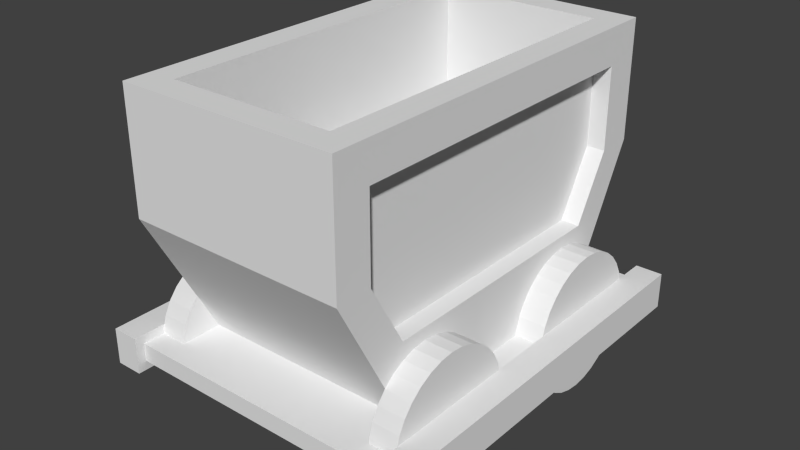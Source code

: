 # Source: lorry4.blend  (saved by Blender 2.66.0; exported with 4.5.12 LTS)
import bpy
from mathutils import Matrix  # noqa: F401  (used for matrix-valued properties, if any)

bpy.ops.wm.read_factory_settings(use_empty=True)
scene = bpy.context.scene
scene.name = 'Scene'

# ---- collections
col_collection_1 = bpy.data.collections.new('Collection 1'); scene.collection.children.link(col_collection_1)

# ---- materials (node trees are filled in below, after node groups)
mat_classiclorry = bpy.data.materials.new('ClassicLorry')
mat_classiclorry.alpha_threshold = 0.0
mat_classiclorry.use_transparent_shadow = False
mat_classiclorry.roughness = 0.5
mat_classiclorry.line_color = (0.0, 0.0, 0.0, 1.0)

# ---- material node trees

# ---- world
world_world = bpy.data.worlds.new('World'); scene.world = world_world
world_world.color = (0.05088, 0.05088, 0.05088)
world_world.use_sun_shadow = False
world_world.sun_shadow_jitter_overblur = 0.0
world_world.cycles.sampling_method = 'MANUAL'
world_world.cycles.sample_map_resolution = 256

# ---- meshes
me_cube = bpy.data.meshes.new('Cube')
me_cube.from_pydata([(-7.5, 9.325, -5.5), (-6.0, 9.325, -5.5), (-7.5, 9.252, -6.248), (-6.0, 9.252, -6.248), (-7.5, 9.034, -6.968), (-6.0, 9.034, -6.968), (-7.5, 8.681, -7.631), (-6.0, 8.681, -7.631), (-7.5, 8.205, -8.212), (-6.0, 8.205, -8.212), (-7.5, 7.625, -8.689), (-6.0, 7.625, -8.689), (-7.5, 6.964, -9.043), (-6.0, 6.964, -9.043), (-7.5, 6.246, -9.261), (-6.0, 6.246, -9.261), (-7.5, 5.5, -9.335), (-6.0, 5.5, -9.335), (-7.5, 4.754, -9.261), (-6.0, 4.754, -9.261), (-7.5, 4.036, -9.043), (-6.0, 4.036, -9.043), (-7.5, 3.375, -8.689), (-6.0, 3.375, -8.689), (-7.5, 2.795, -8.212), (-6.0, 2.795, -8.212), (-7.5, 2.319, -7.631), (-6.0, 2.319, -7.631), (-7.5, 1.966, -6.968), (-6.0, 1.966, -6.968), (-7.5, 1.748, -6.248), (-6.0, 1.748, -6.248), (-7.5, 1.675, -5.5), (-6.0, 1.675, -5.5), (-7.5, 1.748, -4.752), (-6.0, 1.748, -4.752), (-7.5, 1.966, -4.032), (-6.0, 1.966, -4.032), (-7.5, 2.319, -3.369), (-6.0, 2.319, -3.369), (-7.5, 2.795, -2.788), (-6.0, 2.795, -2.788), (-7.5, 3.375, -2.311), (-6.0, 3.375, -2.311), (-7.5, 4.036, -1.957), (-6.0, 4.036, -1.957), (-7.5, 4.754, -1.739), (-6.0, 4.754, -1.739), (-7.5, 5.5, -1.665), (-6.0, 5.5, -1.665), (-7.5, 6.246, -1.739), (-6.0, 6.246, -1.739), (-7.5, 6.964, -1.957), (-6.0, 6.964, -1.957), (-7.5, 7.625, -2.311), (-6.0, 7.625, -2.311), (-7.5, 8.205, -2.788), (-6.0, 8.205, -2.788), (-7.5, 8.681, -3.369), (-6.0, 8.681, -3.369), (-7.5, 9.034, -4.032), (-6.0, 9.034, -4.032), (-7.5, 9.252, -4.752), (-6.0, 9.252, -4.752), (-7.5, -1.675, -5.5), (-6.0, -1.675, -5.5), (-7.5, -1.748, -6.248), (-6.0, -1.748, -6.248), (-7.5, -1.966, -6.968), (-6.0, -1.966, -6.968), (-7.5, -2.319, -7.631), (-6.0, -2.319, -7.631), (-7.5, -2.795, -8.212), (-6.0, -2.795, -8.212), (-7.5, -3.375, -8.689), (-6.0, -3.375, -8.689), (-7.5, -4.036, -9.043), (-6.0, -4.036, -9.043), (-7.5, -4.754, -9.261), (-6.0, -4.754, -9.261), (-7.5, -5.5, -9.335), (-6.0, -5.5, -9.335), (-7.5, -6.246, -9.261), (-6.0, -6.246, -9.261), (-7.5, -6.964, -9.043), (-6.0, -6.964, -9.043), (-7.5, -7.625, -8.689), (-6.0, -7.625, -8.689), (-7.5, -8.205, -8.212), (-6.0, -8.205, -8.212), (-7.5, -8.681, -7.631), (-6.0, -8.681, -7.631), (-7.5, -9.034, -6.968), (-6.0, -9.034, -6.968), (-7.5, -9.252, -6.248), (-6.0, -9.252, -6.248), (-7.5, -9.325, -5.5), (-6.0, -9.325, -5.5), (-7.5, -9.252, -4.752), (-6.0, -9.252, -4.752), (-7.5, -9.034, -4.032), (-6.0, -9.034, -4.032), (-7.5, -8.681, -3.369), (-6.0, -8.681, -3.369), (-7.5, -8.205, -2.788), (-6.0, -8.205, -2.788), (-7.5, -7.625, -2.311), (-6.0, -7.625, -2.311), (-7.5, -6.964, -1.957), (-6.0, -6.964, -1.957), (-7.5, -6.246, -1.739), (-6.0, -6.246, -1.739), (-7.5, -5.5, -1.665), (-6.0, -5.5, -1.665), (-7.5, -4.754, -1.739), (-6.0, -4.754, -1.739), (-7.5, -4.036, -1.957), (-6.0, -4.036, -1.957), (-7.5, -3.375, -2.311), (-6.0, -3.375, -2.311), (-7.5, -2.795, -2.788), (-6.0, -2.795, -2.788), (-7.5, -2.319, -3.369), (-6.0, -2.319, -3.369), (-7.5, -1.966, -4.032), (-6.0, -1.966, -4.032), (-7.5, -1.748, -4.752), (-6.0, -1.748, -4.752), (6.0, 9.325, -5.5), (7.5, 9.325, -5.5), (6.0, 9.252, -6.248), (7.5, 9.252, -6.248), (6.0, 9.034, -6.968), (7.5, 9.034, -6.968), (6.0, 8.681, -7.631), (7.5, 8.681, -7.631), (6.0, 8.205, -8.212), (7.5, 8.205, -8.212), (6.0, 7.625, -8.689), (7.5, 7.625, -8.689), (6.0, 6.964, -9.043), (7.5, 6.964, -9.043), (6.0, 6.246, -9.261), (7.5, 6.246, -9.261), (6.0, 5.5, -9.335), (7.5, 5.5, -9.335), (6.0, 4.754, -9.261), (7.5, 4.754, -9.261), (6.0, 4.036, -9.043), (7.5, 4.036, -9.043), (6.0, 3.375, -8.689), (7.5, 3.375, -8.689), (6.0, 2.795, -8.212), (7.5, 2.795, -8.212), (6.0, 2.319, -7.631), (7.5, 2.319, -7.631), (6.0, 1.966, -6.968), (7.5, 1.966, -6.968), (6.0, 1.748, -6.248), (7.5, 1.748, -6.248), (6.0, 1.675, -5.5), (7.5, 1.675, -5.5), (6.0, 1.748, -4.752), (7.5, 1.748, -4.752), (6.0, 1.966, -4.032), (7.5, 1.966, -4.032), (6.0, 2.319, -3.369), (7.5, 2.319, -3.369), (6.0, 2.795, -2.788), (7.5, 2.795, -2.788), (6.0, 3.375, -2.311), (7.5, 3.375, -2.311), (6.0, 4.036, -1.957), (7.5, 4.036, -1.957), (6.0, 4.754, -1.739), (7.5, 4.754, -1.739), (6.0, 5.5, -1.665), (7.5, 5.5, -1.665), (6.0, 6.246, -1.739), (7.5, 6.246, -1.739), (6.0, 6.964, -1.957), (7.5, 6.964, -1.957), (6.0, 7.625, -2.311), (7.5, 7.625, -2.311), (6.0, 8.205, -2.788), (7.5, 8.205, -2.788), (6.0, 8.681, -3.369), (7.5, 8.681, -3.369), (6.0, 9.034, -4.032), (7.5, 9.034, -4.032), (6.0, 9.252, -4.752), (7.5, 9.252, -4.752), (6.0, -1.675, -5.5), (7.5, -1.675, -5.5), (6.0, -1.748, -6.248), (7.5, -1.748, -6.248), (6.0, -1.966, -6.968), (7.5, -1.966, -6.968), (6.0, -2.319, -7.631), (7.5, -2.319, -7.631), (6.0, -2.795, -8.212), (7.5, -2.795, -8.212), (6.0, -3.375, -8.689), (7.5, -3.375, -8.689), (6.0, -4.036, -9.043), (7.5, -4.036, -9.043), (6.0, -4.754, -9.261), (7.5, -4.754, -9.261), (6.0, -5.5, -9.335), (7.5, -5.5, -9.335), (6.0, -6.246, -9.261), (7.5, -6.246, -9.261), (6.0, -6.964, -9.043), (7.5, -6.964, -9.043), (6.0, -7.625, -8.689), (7.5, -7.625, -8.689), (6.0, -8.205, -8.212), (7.5, -8.205, -8.212), (6.0, -8.681, -7.631), (7.5, -8.681, -7.631), (6.0, -9.034, -6.968), (7.5, -9.034, -6.968), (6.0, -9.252, -6.248), (7.5, -9.252, -6.248), (6.0, -9.325, -5.5), (7.5, -9.325, -5.5), (6.0, -9.252, -4.752), (7.5, -9.252, -4.752), (6.0, -9.034, -4.032), (7.5, -9.034, -4.032), (6.0, -8.681, -3.369), (7.5, -8.681, -3.369), (6.0, -8.205, -2.788), (7.5, -8.205, -2.788), (6.0, -7.625, -2.311), (7.5, -7.625, -2.311), (6.0, -6.964, -1.957), (7.5, -6.964, -1.957), (6.0, -6.246, -1.739), (7.5, -6.246, -1.739), (6.0, -5.5, -1.665), (7.5, -5.5, -1.665), (6.0, -4.754, -1.739), (7.5, -4.754, -1.739), (6.0, -4.036, -1.957), (7.5, -4.036, -1.957), (6.0, -3.375, -2.311), (7.5, -3.375, -2.311), (6.0, -2.795, -2.788), (7.5, -2.795, -2.788), (6.0, -2.319, -3.369), (7.5, -2.319, -3.369), (6.0, -1.966, -4.032), (7.5, -1.966, -4.032), (6.0, -1.748, -4.752), (7.5, -1.748, -4.752), (-9.0, -11.0, -6.5), (-9.0, 11.0, -6.5), (-7.5, 11.0, -6.5), (-7.5, -11.0, -6.5), (-9.0, -11.0, -4.5), (-9.0, 11.0, -4.5), (-7.5, 11.0, -4.5), (-7.5, -11.0, -4.5), (-7.5, -10.5, -6.0), (-7.5, 10.5, -6.0), (7.5, 10.5, -6.0), (7.5, -10.5, -6.0), (-7.5, -10.5, -5.0), (-7.5, 10.5, -5.0), (7.5, 10.5, -5.0), (7.5, -10.5, -5.0), (7.5, -11.0, -6.5), (7.5, 11.0, -6.5), (9.0, 11.0, -6.5), (9.0, -11.0, -6.5), (7.5, -11.0, -4.5), (7.5, 11.0, -4.5), (9.0, 11.0, -4.5), (9.0, -11.0, -4.5), (-6.0, -7.0, -5.0), (-6.0, 7.0, -5.0), (6.0, 7.0, -1.0), (6.0, -7.0, -1.0), (-6.0, -11.0, 9.0), (-6.0, 11.0, 9.0), (6.0, 9.0, 7.0), (6.0, -9.0, 7.0), (-6.0, 11.0, 2.5), (-6.0, -11.0, 2.5), (6.0, 9.0, 2.5), (6.0, -9.0, 2.5), (6.0, 11.0, 9.0), (6.0, 7.0, -5.0), (6.0, -11.0, 9.0), (6.0, -7.0, -5.0), (6.0, 11.0, 2.5), (6.0, -11.0, 2.5), (6.0, 7.0, -1.0), (6.0, -7.0, -1.0), (6.0, 9.0, 7.0), (6.0, -9.0, 7.0), (6.0, 9.0, 2.5), (6.0, -9.0, 2.5), (5.0, 7.0, -1.0), (5.0, -7.0, -1.0), (5.0, 9.0, 7.0), (5.0, -9.0, 7.0), (5.0, 9.0, 2.5), (5.0, -9.0, 2.5), (-4.5, -9.5, 9.0), (-4.5, 9.5, 9.0), (4.5, 9.5, 9.0), (4.5, -9.5, 9.0), (-4.5, -9.5, 2.5), (-4.5, 9.5, 2.5), (4.5, 9.5, 2.5), (4.5, -9.5, 2.5)], [], [(0, 1, 3, 2), (2, 3, 5, 4), (4, 5, 7, 6), (6, 7, 9, 8), (8, 9, 11, 10), (10, 11, 13, 12), (12, 13, 15, 14), (14, 15, 17, 16), (16, 17, 19, 18), (18, 19, 21, 20), (20, 21, 23, 22), (22, 23, 25, 24), (24, 25, 27, 26), (26, 27, 29, 28), (28, 29, 31, 30), (30, 31, 33, 32), (32, 33, 35, 34), (34, 35, 37, 36), (36, 37, 39, 38), (38, 39, 41, 40), (40, 41, 43, 42), (42, 43, 45, 44), (44, 45, 47, 46), (46, 47, 49, 48), (48, 49, 51, 50), (50, 51, 53, 52), (52, 53, 55, 54), (54, 55, 57, 56), (56, 57, 59, 58), (58, 59, 61, 60), (3, 1, 63, 61, 59, 57, 55, 53, 51, 49, 47, 45, 43, 41, 39, 37, 35, 33, 31, 29, 27, 25, 23, 21, 19, 17, 15, 13, 11, 9, 7, 5), (62, 63, 1, 0), (60, 61, 63, 62), (0, 2, 4, 6, 8, 10, 12, 14, 16, 18, 20, 22, 24, 26, 28, 30, 32, 34, 36, 38, 40, 42, 44, 46, 48, 50, 52, 54, 56, 58, 60, 62), (64, 65, 67, 66), (66, 67, 69, 68), (68, 69, 71, 70), (70, 71, 73, 72), (72, 73, 75, 74), (74, 75, 77, 76), (76, 77, 79, 78), (78, 79, 81, 80), (80, 81, 83, 82), (82, 83, 85, 84), (84, 85, 87, 86), (86, 87, 89, 88), (88, 89, 91, 90), (90, 91, 93, 92), (92, 93, 95, 94), (94, 95, 97, 96), (96, 97, 99, 98), (98, 99, 101, 100), (100, 101, 103, 102), (102, 103, 105, 104), (104, 105, 107, 106), (106, 107, 109, 108), (108, 109, 111, 110), (110, 111, 113, 112), (112, 113, 115, 114), (114, 115, 117, 116), (116, 117, 119, 118), (118, 119, 121, 120), (120, 121, 123, 122), (122, 123, 125, 124), (67, 65, 127, 125, 123, 121, 119, 117, 115, 113, 111, 109, 107, 105, 103, 101, 99, 97, 95, 93, 91, 89, 87, 85, 83, 81, 79, 77, 75, 73, 71, 69), (126, 127, 65, 64), (124, 125, 127, 126), (64, 66, 68, 70, 72, 74, 76, 78, 80, 82, 84, 86, 88, 90, 92, 94, 96, 98, 100, 102, 104, 106, 108, 110, 112, 114, 116, 118, 120, 122, 124, 126), (128, 129, 131, 130), (130, 131, 133, 132), (132, 133, 135, 134), (134, 135, 137, 136), (136, 137, 139, 138), (138, 139, 141, 140), (140, 141, 143, 142), (142, 143, 145, 144), (144, 145, 147, 146), (146, 147, 149, 148), (148, 149, 151, 150), (150, 151, 153, 152), (152, 153, 155, 154), (154, 155, 157, 156), (156, 157, 159, 158), (158, 159, 161, 160), (160, 161, 163, 162), (162, 163, 165, 164), (164, 165, 167, 166), (166, 167, 169, 168), (168, 169, 171, 170), (170, 171, 173, 172), (172, 173, 175, 174), (174, 175, 177, 176), (176, 177, 179, 178), (178, 179, 181, 180), (180, 181, 183, 182), (182, 183, 185, 184), (184, 185, 187, 186), (186, 187, 189, 188), (131, 129, 191, 189, 187, 185, 183, 181, 179, 177, 175, 173, 171, 169, 167, 165, 163, 161, 159, 157, 155, 153, 151, 149, 147, 145, 143, 141, 139, 137, 135, 133), (190, 191, 129, 128), (188, 189, 191, 190), (128, 130, 132, 134, 136, 138, 140, 142, 144, 146, 148, 150, 152, 154, 156, 158, 160, 162, 164, 166, 168, 170, 172, 174, 176, 178, 180, 182, 184, 186, 188, 190), (192, 193, 195, 194), (194, 195, 197, 196), (196, 197, 199, 198), (198, 199, 201, 200), (200, 201, 203, 202), (202, 203, 205, 204), (204, 205, 207, 206), (206, 207, 209, 208), (208, 209, 211, 210), (210, 211, 213, 212), (212, 213, 215, 214), (214, 215, 217, 216), (216, 217, 219, 218), (218, 219, 221, 220), (220, 221, 223, 222), (222, 223, 225, 224), (224, 225, 227, 226), (226, 227, 229, 228), (228, 229, 231, 230), (230, 231, 233, 232), (232, 233, 235, 234), (234, 235, 237, 236), (236, 237, 239, 238), (238, 239, 241, 240), (240, 241, 243, 242), (242, 243, 245, 244), (244, 245, 247, 246), (246, 247, 249, 248), (248, 249, 251, 250), (250, 251, 253, 252), (195, 193, 255, 253, 251, 249, 247, 245, 243, 241, 239, 237, 235, 233, 231, 229, 227, 225, 223, 221, 219, 217, 215, 213, 211, 209, 207, 205, 203, 201, 199, 197), (254, 255, 193, 192), (252, 253, 255, 254), (192, 194, 196, 198, 200, 202, 204, 206, 208, 210, 212, 214, 216, 218, 220, 222, 224, 226, 228, 230, 232, 234, 236, 238, 240, 242, 244, 246, 248, 250, 252, 254), (260, 261, 257, 256), (261, 262, 258, 257), (262, 263, 259, 258), (263, 260, 256, 259), (263, 262, 261, 260), (269, 270, 266, 265), (271, 268, 264, 267), (271, 270, 269, 268), (276, 277, 273, 272), (277, 278, 274, 273), (278, 279, 275, 274), (279, 276, 272, 275), (279, 278, 277, 276), (296, 290, 282, 293), (290, 286, 300, 302), (297, 289, 280, 295), (295, 293, 282, 283), (284, 294, 313, 310), (292, 286, 290, 296), (286, 287, 301, 300), (294, 284, 289, 297), (288, 296, 293, 281), (291, 297, 295, 283), (287, 286, 292, 294), (285, 292, 296, 288), (287, 294, 297, 291), (283, 282, 298, 299), (282, 290, 302, 298), (287, 291, 303, 301), (291, 283, 299, 303), (298, 302, 308, 304), (302, 300, 306, 308), (299, 298, 304, 305), (303, 299, 305, 309), (301, 303, 309, 307), (300, 301, 307, 306), (308, 306, 307, 309, 305, 304), (311, 310, 314, 315), (292, 285, 311, 312), (285, 284, 310, 311), (294, 292, 312, 313), (317, 316, 315, 314), (310, 313, 317, 314), (312, 311, 315, 316), (313, 312, 316, 317)])
_uv = me_cube.uv_layers.new(name='UVMap')
_uv.uv.foreach_set('vector', [0.8987, 0.7956, 0.9763, 0.7956, 0.9763, 0.8731, 0.8987, 0.8731, 0.8987, 0.7956, 0.9763, 0.7956, 0.9763, 0.8731, 0.8987, 0.8731, 0.8987, 0.7956, 0.9763, 0.7956, 0.9763, 0.8731, 0.8987, 0.8731, 0.8987, 0.7956, 0.9763, 0.7956, 0.9763, 0.8731, 0.8987, 0.8731, 0.8987, 0.7956, 0.9763, 0.7956, 0.9763, 0.8731, 0.8987, 0.8731, 0.8987, 0.7956, 0.9763, 0.7956, 0.9763, 0.8731, 0.8987, 0.8731, 0.8987, 0.7956, 0.9763, 0.7956, 0.9763, 0.8731, 0.8987, 0.8731, 0.8987, 0.7956, 0.9763, 0.7956, 0.9763, 0.8731, 0.8987, 0.8731, 0.8987, 0.7956, 0.9763, 0.7956, 0.9763, 0.8731, 0.8987, 0.8731, 0.8987, 0.7956, 0.9763, 0.7956, 0.9763, 0.8731, 0.8987, 0.8731, 0.8987, 0.7956, 0.9763, 0.7956, 0.9763, 0.8731, 0.8987, 0.8731, 0.8987, 0.7956, 0.9763, 0.7956, 0.9763, 0.8731, 0.8987, 0.8731, 0.8987, 0.7956, 0.9763, 0.7956, 0.9763, 0.8731, 0.8987, 0.8731, 0.8987, 0.7956, 0.9763, 0.7956, 0.9763, 0.8731, 0.8987, 0.8731, 0.8987, 0.7956, 0.9763, 0.7956, 0.9763, 0.8731, 0.8987, 0.8731, 0.8987, 0.7956, 0.9763, 0.7956, 0.9763, 0.8731, 0.8987, 0.8731, 0.8987, 0.7956, 0.9763, 0.7956, 0.9763, 0.8731, 0.8987, 0.8731, 0.8987, 0.7956, 0.9763, 0.7956, 0.9763, 0.8731, 0.8987, 0.8731, 0.8987, 0.7956, 0.9763, 0.7956, 0.9763, 0.8731, 0.8987, 0.8731, 0.8987, 0.7956, 0.9763, 0.7956, 0.9763, 0.8731, 0.8987, 0.8731, 0.8987, 0.7956, 0.9763, 0.7956, 0.9763, 0.8731, 0.8987, 0.8731, 0.8987, 0.7956, 0.9763, 0.7956, 0.9763, 0.8731, 0.8987, 0.8731, 0.8987, 0.7956, 0.9763, 0.7956, 0.9763, 0.8731, 0.8987, 0.8731, 0.8987, 0.7956, 0.9763, 0.7956, 0.9763, 0.8731, 0.8987, 0.8731, 0.8987, 0.7956, 0.9763, 0.7956, 0.9763, 0.8731, 0.8987, 0.8731, 0.8987, 0.7956, 0.9763, 0.7956, 0.9763, 0.8731, 0.8987, 0.8731, 0.8987, 0.7956, 0.9763, 0.7956, 0.9763, 0.8731, 0.8987, 0.8731, 0.8987, 0.7956, 0.9763, 0.7956, 0.9763, 0.8731, 0.8987, 0.8731, 0.8987, 0.7956, 0.9763, 0.7956, 0.9763, 0.8731, 0.8987, 0.8731, 0.8987, 0.7956, 0.9763, 0.7956, 0.9763, 0.8731, 0.8987, 0.8731, 0.1688, 0.7474, 0.1951, 0.7448, 0.2204, 0.7371, 0.2437, 0.7246, 0.2641, 0.7079, 0.2809, 0.6874, 0.2934, 0.6641, 0.301, 0.6388, 0.3036, 0.6125, 0.301, 0.5862, 0.2934, 0.5609, 0.2809, 0.5376, 0.2641, 0.5171, 0.2437, 0.5004, 0.2204, 0.4879, 0.1951, 0.4802, 0.1688, 0.4776, 0.1424, 0.4802, 0.1171, 0.4879, 0.09382, 0.5004, 0.07338, 0.5171, 0.05661, 0.5376, 0.04415, 0.5609, 0.03647, 0.5862, 0.03388, 0.6125, 0.03647, 0.6388, 0.04415, 0.6641, 0.05661, 0.6874, 0.07338, 0.7079, 0.09382, 0.7246, 0.1171, 0.7371, 0.1424, 0.7448, 0.8987, 0.7956, 0.9763, 0.7956, 0.9763, 0.8731, 0.8987, 0.8731, 0.8987, 0.7956, 0.9763, 0.7956, 0.9763, 0.8731, 0.8987, 0.8731, 0.1688, 0.7474, 0.1951, 0.7448, 0.2204, 0.7371, 0.2437, 0.7246, 0.2641, 0.7079, 0.2809, 0.6874, 0.2934, 0.6641, 0.301, 0.6388, 0.3036, 0.6125, 0.301, 0.5862, 0.2934, 0.5609, 0.2809, 0.5376, 0.2641, 0.5171, 0.2437, 0.5004, 0.2204, 0.4879, 0.1951, 0.4802, 0.1688, 0.4776, 0.1424, 0.4802, 0.1171, 0.4879, 0.09382, 0.5004, 0.07338, 0.5171, 0.05661, 0.5376, 0.04415, 0.5609, 0.03647, 0.5862, 0.03388, 0.6125, 0.03647, 0.6388, 0.04415, 0.6641, 0.05661, 0.6874, 0.07338, 0.7079, 0.09382, 0.7246, 0.1171, 0.7371, 0.1424, 0.7448, 0.8987, 0.7956, 0.9763, 0.7956, 0.9763, 0.8731, 0.8987, 0.8731, 0.8987, 0.7956, 0.9763, 0.7956, 0.9763, 0.8731, 0.8987, 0.8731, 0.8987, 0.7956, 0.9763, 0.7956, 0.9763, 0.8731, 0.8987, 0.8731, 0.8987, 0.7956, 0.9763, 0.7956, 0.9763, 0.8731, 0.8987, 0.8731, 0.8987, 0.7956, 0.9763, 0.7956, 0.9763, 0.8731, 0.8987, 0.8731, 0.8987, 0.7956, 0.9763, 0.7956, 0.9763, 0.8731, 0.8987, 0.8731, 0.8987, 0.7956, 0.9763, 0.7956, 0.9763, 0.8731, 0.8987, 0.8731, 0.8987, 0.7956, 0.9763, 0.7956, 0.9763, 0.8731, 0.8987, 0.8731, 0.8987, 0.7956, 0.9763, 0.7956, 0.9763, 0.8731, 0.8987, 0.8731, 0.8987, 0.7956, 0.9763, 0.7956, 0.9763, 0.8731, 0.8987, 0.8731, 0.8987, 0.7956, 0.9763, 0.7956, 0.9763, 0.8731, 0.8987, 0.8731, 0.8987, 0.7956, 0.9763, 0.7956, 0.9763, 0.8731, 0.8987, 0.8731, 0.8987, 0.7956, 0.9763, 0.7956, 0.9763, 0.8731, 0.8987, 0.8731, 0.8987, 0.7956, 0.9763, 0.7956, 0.9763, 0.8731, 0.8987, 0.8731, 0.8987, 0.7956, 0.9763, 0.7956, 0.9763, 0.8731, 0.8987, 0.8731, 0.8987, 0.7956, 0.9763, 0.7956, 0.9763, 0.8731, 0.8987, 0.8731, 0.8987, 0.7956, 0.9763, 0.7956, 0.9763, 0.8731, 0.8987, 0.8731, 0.8987, 0.7956, 0.9763, 0.7956, 0.9763, 0.8731, 0.8987, 0.8731, 0.8987, 0.7956, 0.9763, 0.7956, 0.9763, 0.8731, 0.8987, 0.8731, 0.8987, 0.7956, 0.9763, 0.7956, 0.9763, 0.8731, 0.8987, 0.8731, 0.8987, 0.7956, 0.9763, 0.7956, 0.9763, 0.8731, 0.8987, 0.8731, 0.8987, 0.7956, 0.9763, 0.7956, 0.9763, 0.8731, 0.8987, 0.8731, 0.8987, 0.7956, 0.9763, 0.7956, 0.9763, 0.8731, 0.8987, 0.8731, 0.8987, 0.7956, 0.9763, 0.7956, 0.9763, 0.8731, 0.8987, 0.8731, 0.8987, 0.7956, 0.9763, 0.7956, 0.9763, 0.8731, 0.8987, 0.8731, 0.8987, 0.7956, 0.9763, 0.7956, 0.9763, 0.8731, 0.8987, 0.8731, 0.8987, 0.7956, 0.9763, 0.7956, 0.9763, 0.8731, 0.8987, 0.8731, 0.8987, 0.7956, 0.9763, 0.7956, 0.9763, 0.8731, 0.8987, 0.8731, 0.8987, 0.7956, 0.9763, 0.7956, 0.9763, 0.8731, 0.8987, 0.8731, 0.8987, 0.7956, 0.9763, 0.7956, 0.9763, 0.8731, 0.8987, 0.8731, 0.1688, 0.7474, 0.1951, 0.7448, 0.2204, 0.7371, 0.2437, 0.7246, 0.2641, 0.7079, 0.2809, 0.6874, 0.2934, 0.6641, 0.301, 0.6388, 0.3036, 0.6125, 0.301, 0.5862, 0.2934, 0.5609, 0.2809, 0.5376, 0.2641, 0.5171, 0.2437, 0.5004, 0.2204, 0.4879, 0.1951, 0.4802, 0.1688, 0.4776, 0.1424, 0.4802, 0.1171, 0.4879, 0.09382, 0.5004, 0.07338, 0.5171, 0.05661, 0.5376, 0.04415, 0.5609, 0.03647, 0.5862, 0.03388, 0.6125, 0.03647, 0.6388, 0.04415, 0.6641, 0.05661, 0.6874, 0.07338, 0.7079, 0.09382, 0.7246, 0.1171, 0.7371, 0.1424, 0.7448, 0.8987, 0.7956, 0.9763, 0.7956, 0.9763, 0.8731, 0.8987, 0.8731, 0.8987, 0.7956, 0.9763, 0.7956, 0.9763, 0.8731, 0.8987, 0.8731, 0.1688, 0.7474, 0.1951, 0.7448, 0.2204, 0.7371, 0.2437, 0.7246, 0.2641, 0.7079, 0.2809, 0.6874, 0.2934, 0.6641, 0.301, 0.6388, 0.3036, 0.6125, 0.301, 0.5862, 0.2934, 0.5609, 0.2809, 0.5376, 0.2641, 0.5171, 0.2437, 0.5004, 0.2204, 0.4879, 0.1951, 0.4802, 0.1688, 0.4776, 0.1424, 0.4802, 0.1171, 0.4879, 0.09382, 0.5004, 0.07338, 0.5171, 0.05661, 0.5376, 0.04415, 0.5609, 0.03647, 0.5862, 0.03388, 0.6125, 0.03647, 0.6388, 0.04415, 0.6641, 0.05661, 0.6874, 0.07338, 0.7079, 0.09382, 0.7246, 0.1171, 0.7371, 0.1424, 0.7448, 0.8987, 0.7956, 0.9763, 0.7956, 0.9763, 0.8731, 0.8987, 0.8731, 0.8987, 0.7956, 0.9763, 0.7956, 0.9763, 0.8731, 0.8987, 0.8731, 0.8987, 0.7956, 0.9763, 0.7956, 0.9763, 0.8731, 0.8987, 0.8731, 0.8987, 0.7956, 0.9763, 0.7956, 0.9763, 0.8731, 0.8987, 0.8731, 0.8987, 0.7956, 0.9763, 0.7956, 0.9763, 0.8731, 0.8987, 0.8731, 0.8987, 0.7956, 0.9763, 0.7956, 0.9763, 0.8731, 0.8987, 0.8731, 0.8987, 0.7956, 0.9763, 0.7956, 0.9763, 0.8731, 0.8987, 0.8731, 0.8987, 0.7956, 0.9763, 0.7956, 0.9763, 0.8731, 0.8987, 0.8731, 0.8987, 0.7956, 0.9763, 0.7956, 0.9763, 0.8731, 0.8987, 0.8731, 0.8987, 0.7956, 0.9763, 0.7956, 0.9763, 0.8731, 0.8987, 0.8731, 0.8987, 0.7956, 0.9763, 0.7956, 0.9763, 0.8731, 0.8987, 0.8731, 0.8987, 0.7956, 0.9763, 0.7956, 0.9763, 0.8731, 0.8987, 0.8731, 0.8987, 0.7956, 0.9763, 0.7956, 0.9763, 0.8731, 0.8987, 0.8731, 0.8987, 0.7956, 0.9763, 0.7956, 0.9763, 0.8731, 0.8987, 0.8731, 0.8987, 0.7956, 0.9763, 0.7956, 0.9763, 0.8731, 0.8987, 0.8731, 0.8987, 0.7956, 0.9763, 0.7956, 0.9763, 0.8731, 0.8987, 0.8731, 0.8987, 0.7956, 0.9763, 0.7956, 0.9763, 0.8731, 0.8987, 0.8731, 0.8987, 0.7956, 0.9763, 0.7956, 0.9763, 0.8731, 0.8987, 0.8731, 0.8987, 0.7956, 0.9763, 0.7956, 0.9763, 0.8731, 0.8987, 0.8731, 0.8987, 0.7956, 0.9763, 0.7956, 0.9763, 0.8731, 0.8987, 0.8731, 0.8987, 0.7956, 0.9763, 0.7956, 0.9763, 0.8731, 0.8987, 0.8731, 0.8987, 0.7956, 0.9763, 0.7956, 0.9763, 0.8731, 0.8987, 0.8731, 0.8987, 0.7956, 0.9763, 0.7956, 0.9763, 0.8731, 0.8987, 0.8731, 0.8987, 0.7956, 0.9763, 0.7956, 0.9763, 0.8731, 0.8987, 0.8731, 0.8987, 0.7956, 0.9763, 0.7956, 0.9763, 0.8731, 0.8987, 0.8731, 0.8987, 0.7956, 0.9763, 0.7956, 0.9763, 0.8731, 0.8987, 0.8731, 0.8987, 0.7956, 0.9763, 0.7956, 0.9763, 0.8731, 0.8987, 0.8731, 0.8987, 0.7956, 0.9763, 0.7956, 0.9763, 0.8731, 0.8987, 0.8731, 0.8987, 0.7956, 0.9763, 0.7956, 0.9763, 0.8731, 0.8987, 0.8731, 0.8987, 0.7956, 0.9763, 0.7956, 0.9763, 0.8731, 0.8987, 0.8731, 0.1688, 0.7474, 0.1951, 0.7448, 0.2204, 0.7371, 0.2437, 0.7246, 0.2641, 0.7079, 0.2809, 0.6874, 0.2934, 0.6641, 0.301, 0.6388, 0.3036, 0.6125, 0.301, 0.5862, 0.2934, 0.5609, 0.2809, 0.5376, 0.2641, 0.5171, 0.2437, 0.5004, 0.2204, 0.4879, 0.1951, 0.4802, 0.1688, 0.4776, 0.1424, 0.4802, 0.1171, 0.4879, 0.09382, 0.5004, 0.07338, 0.5171, 0.05661, 0.5376, 0.04415, 0.5609, 0.03647, 0.5862, 0.03388, 0.6125, 0.03647, 0.6388, 0.04415, 0.6641, 0.05661, 0.6874, 0.07338, 0.7079, 0.09382, 0.7246, 0.1171, 0.7371, 0.1424, 0.7448, 0.8987, 0.7956, 0.9763, 0.7956, 0.9763, 0.8731, 0.8987, 0.8731, 0.8987, 0.7956, 0.9763, 0.7956, 0.9763, 0.8731, 0.8987, 0.8731, 0.1688, 0.7474, 0.1951, 0.7448, 0.2204, 0.7371, 0.2437, 0.7246, 0.2641, 0.7079, 0.2809, 0.6874, 0.2934, 0.6641, 0.301, 0.6388, 0.3036, 0.6125, 0.301, 0.5862, 0.2934, 0.5609, 0.2809, 0.5376, 0.2641, 0.5171, 0.2437, 0.5004, 0.2204, 0.4879, 0.1951, 0.4802, 0.1688, 0.4776, 0.1424, 0.4802, 0.1171, 0.4879, 0.09382, 0.5004, 0.07338, 0.5171, 0.05661, 0.5376, 0.04415, 0.5609, 0.03647, 0.5862, 0.03388, 0.6125, 0.03647, 0.6388, 0.04415, 0.6641, 0.05661, 0.6874, 0.07338, 0.7079, 0.09382, 0.7246, 0.1171, 0.7371, 0.1424, 0.7448, 0.8987, 0.7956, 0.9763, 0.7956, 0.9763, 0.8731, 0.8987, 0.8731, 0.8987, 0.7956, 0.9763, 0.7956, 0.9763, 0.8731, 0.8987, 0.8731, 0.8987, 0.7956, 0.9763, 0.7956, 0.9763, 0.8731, 0.8987, 0.8731, 0.8987, 0.7956, 0.9763, 0.7956, 0.9763, 0.8731, 0.8987, 0.8731, 0.8987, 0.7956, 0.9763, 0.7956, 0.9763, 0.8731, 0.8987, 0.8731, 0.8987, 0.7956, 0.9763, 0.7956, 0.9763, 0.8731, 0.8987, 0.8731, 0.8987, 0.7956, 0.9763, 0.7956, 0.9763, 0.8731, 0.8987, 0.8731, 0.8987, 0.7956, 0.9763, 0.7956, 0.9763, 0.8731, 0.8987, 0.8731, 0.8987, 0.7956, 0.9763, 0.7956, 0.9763, 0.8731, 0.8987, 0.8731, 0.8987, 0.7956, 0.9763, 0.7956, 0.9763, 0.8731, 0.8987, 0.8731, 0.8987, 0.7956, 0.9763, 0.7956, 0.9763, 0.8731, 0.8987, 0.8731, 0.8987, 0.7956, 0.9763, 0.7956, 0.9763, 0.8731, 0.8987, 0.8731, 0.8987, 0.7956, 0.9763, 0.7956, 0.9763, 0.8731, 0.8987, 0.8731, 0.8987, 0.7956, 0.9763, 0.7956, 0.9763, 0.8731, 0.8987, 0.8731, 0.8987, 0.7956, 0.9763, 0.7956, 0.9763, 0.8731, 0.8987, 0.8731, 0.8987, 0.7956, 0.9763, 0.7956, 0.9763, 0.8731, 0.8987, 0.8731, 0.8987, 0.7956, 0.9763, 0.7956, 0.9763, 0.8731, 0.8987, 0.8731, 0.8987, 0.7956, 0.9763, 0.7956, 0.9763, 0.8731, 0.8987, 0.8731, 0.8987, 0.7956, 0.9763, 0.7956, 0.9763, 0.8731, 0.8987, 0.8731, 0.8987, 0.7956, 0.9763, 0.7956, 0.9763, 0.8731, 0.8987, 0.8731, 0.8987, 0.7956, 0.9763, 0.7956, 0.9763, 0.8731, 0.8987, 0.8731, 0.8987, 0.7956, 0.9763, 0.7956, 0.9763, 0.8731, 0.8987, 0.8731, 0.8987, 0.7956, 0.9763, 0.7956, 0.9763, 0.8731, 0.8987, 0.8731, 0.8987, 0.7956, 0.9763, 0.7956, 0.9763, 0.8731, 0.8987, 0.8731, 0.8987, 0.7956, 0.9763, 0.7956, 0.9763, 0.8731, 0.8987, 0.8731, 0.8987, 0.7956, 0.9763, 0.7956, 0.9763, 0.8731, 0.8987, 0.8731, 0.8987, 0.7956, 0.9763, 0.7956, 0.9763, 0.8731, 0.8987, 0.8731, 0.8987, 0.7956, 0.9763, 0.7956, 0.9763, 0.8731, 0.8987, 0.8731, 0.8987, 0.7956, 0.9763, 0.7956, 0.9763, 0.8731, 0.8987, 0.8731, 0.8987, 0.7956, 0.9763, 0.7956, 0.9763, 0.8731, 0.8987, 0.8731, 0.1688, 0.7474, 0.1951, 0.7448, 0.2204, 0.7371, 0.2437, 0.7246, 0.2641, 0.7079, 0.2809, 0.6874, 0.2934, 0.6641, 0.301, 0.6388, 0.3036, 0.6125, 0.301, 0.5862, 0.2934, 0.5609, 0.2809, 0.5376, 0.2641, 0.5171, 0.2437, 0.5004, 0.2204, 0.4879, 0.1951, 0.4802, 0.1688, 0.4776, 0.1424, 0.4802, 0.1171, 0.4879, 0.09382, 0.5004, 0.07338, 0.5171, 0.05661, 0.5376, 0.04415, 0.5609, 0.03647, 0.5862, 0.03388, 0.6125, 0.03647, 0.6388, 0.04415, 0.6641, 0.05661, 0.6874, 0.07338, 0.7079, 0.09382, 0.7246, 0.1171, 0.7371, 0.1424, 0.7448, 0.8987, 0.7956, 0.9763, 0.7956, 0.9763, 0.8731, 0.8987, 0.8731, 0.8987, 0.7956, 0.9763, 0.7956, 0.9763, 0.8731, 0.8987, 0.8731, 0.1688, 0.7474, 0.1951, 0.7448, 0.2204, 0.7371, 0.2437, 0.7246, 0.2641, 0.7079, 0.2809, 0.6874, 0.2934, 0.6641, 0.301, 0.6388, 0.3036, 0.6125, 0.301, 0.5862, 0.2934, 0.5609, 0.2809, 0.5376, 0.2641, 0.5171, 0.2437, 0.5004, 0.2204, 0.4879, 0.1951, 0.4802, 0.1688, 0.4776, 0.1424, 0.4802, 0.1171, 0.4879, 0.09382, 0.5004, 0.07338, 0.5171, 0.05661, 0.5376, 0.04415, 0.5609, 0.03647, 0.5862, 0.03388, 0.6125, 0.03647, 0.6388, 0.04415, 0.6641, 0.05661, 0.6874, 0.07338, 0.7079, 0.09382, 0.7246, 0.1171, 0.7371, 0.1424, 0.7448, 0.1184, 0.7991, 0.8785, 0.7991, 0.8785, 0.899, 0.1184, 0.899, 0.8786, 0.9797, 0.8784, 0.899, 0.9857, 0.899, 0.9865, 0.9796, 0.8785, 0.899, 0.1184, 0.899, 0.1184, 0.7991, 0.8785, 0.799, 0.1183, 0.899, 0.1185, 0.9797, 0.01126, 0.9798, 0.01029, 0.8991, 0.1183, 0.899, 0.8784, 0.899, 0.8786, 0.9797, 0.1185, 0.9797, 0.01023, 0.4039, 0.2022, 0.4039, 0.2022, 0.4359, 0.01023, 0.4358, 0.2023, 0.0617, 0.01031, 0.06163, 0.01031, 0.02967, 0.2022, 0.0297, 0.2023, 0.0617, 0.2022, 0.4039, 0.01023, 0.4039, 0.01031, 0.06163, 0.1184, 0.7991, 0.8785, 0.7991, 0.8785, 0.899, 0.1184, 0.899, 0.8786, 0.9797, 0.8784, 0.899, 0.9857, 0.899, 0.9865, 0.9796, 0.8785, 0.899, 0.1184, 0.899, 0.1184, 0.7991, 0.8785, 0.799, 0.1183, 0.899, 0.1185, 0.9797, 0.01126, 0.9798, 0.01029, 0.8991, 0.1183, 0.899, 0.8784, 0.899, 0.8786, 0.9797, 0.1185, 0.9797, 0.9903, 0.2472, 0.93, 0.2472, 0.8697, 0.1416, 0.8697, 0.02099, 0.93, 0.2472, 0.93, 0.3829, 0.93, 0.3829, 0.93, 0.2472, 0.3261, 0.2471, 0.2121, 0.2471, 0.2121, 0.02097, 0.3261, 0.02097, 0.4475, 0.02099, 0.8697, 0.02099, 0.8697, 0.1416, 0.4475, 0.1416, 0.98, 0.4543, 0.98, 0.7579, 0.9356, 0.7136, 0.9356, 0.4986, 0.9903, 0.4432, 0.93, 0.3829, 0.93, 0.2472, 0.9903, 0.2472, 0.93, 0.3829, 0.3872, 0.3829, 0.3872, 0.3829, 0.93, 0.3829, 0.3261, 0.443, 0.2121, 0.443, 0.2121, 0.2471, 0.3261, 0.2471, 0.2121, 0.2471, 0.3261, 0.2471, 0.3261, 0.02097, 0.2121, 0.02097, 0.3872, 0.2472, 0.3269, 0.2472, 0.4475, 0.02099, 0.4475, 0.1416, 0.3872, 0.3829, 0.93, 0.3829, 0.9903, 0.4432, 0.3269, 0.4432, 0.2121, 0.443, 0.3261, 0.443, 0.3261, 0.2471, 0.2121, 0.2471, 0.3872, 0.3829, 0.3269, 0.4432, 0.3269, 0.2472, 0.3872, 0.2472, 0.4475, 0.1416, 0.8697, 0.1416, 0.8697, 0.1416, 0.4475, 0.1416, 0.8697, 0.1416, 0.93, 0.2472, 0.93, 0.2472, 0.8697, 0.1416, 0.3872, 0.3829, 0.3872, 0.2472, 0.3872, 0.2472, 0.3872, 0.3829, 0.3872, 0.2472, 0.4475, 0.1416, 0.4475, 0.1416, 0.3872, 0.2472, 0.8697, 0.1416, 0.93, 0.2472, 0.93, 0.2472, 0.8697, 0.1416, 0.93, 0.2472, 0.93, 0.3829, 0.93, 0.3829, 0.93, 0.2472, 0.4475, 0.1416, 0.8697, 0.1416, 0.8697, 0.1416, 0.4475, 0.1416, 0.3872, 0.2472, 0.4475, 0.1416, 0.4475, 0.1416, 0.3872, 0.2472, 0.3872, 0.3829, 0.3872, 0.2472, 0.3872, 0.2472, 0.3872, 0.3829, 0.93, 0.3829, 0.3872, 0.3829, 0.3872, 0.3829, 0.93, 0.3829, 0.93, 0.2472, 0.93, 0.3829, 0.3872, 0.3829, 0.3872, 0.2472, 0.4475, 0.1416, 0.8697, 0.1416, 0.3741, 0.4986, 0.9356, 0.4986, 0.9356, 0.4986, 0.3741, 0.4986, 0.3298, 0.7579, 0.3298, 0.4543, 0.3741, 0.4986, 0.3741, 0.7136, 0.3298, 0.4543, 0.98, 0.4543, 0.9356, 0.4986, 0.3741, 0.4986, 0.98, 0.7579, 0.3298, 0.7579, 0.3741, 0.7136, 0.9356, 0.7136, 0.9356, 0.7136, 0.3741, 0.7136, 0.3741, 0.4986, 0.9356, 0.4986, 0.9356, 0.4986, 0.9356, 0.7136, 0.9356, 0.7136, 0.9356, 0.4986, 0.9828, 0.7562, 0.9828, 0.7562, 0.9828, 0.4558, 0.9828, 0.4558, 0.9356, 0.7136, 0.3741, 0.7136, 0.3741, 0.7136, 0.9356, 0.7136])
me_cube.materials.append(mat_classiclorry)
me_cube.use_remesh_preserve_volume = False
me_cube.use_remesh_preserve_attributes = False
me_cube.use_mirror_vertex_groups = False
me_cube.update()

# ---- objects
ob_cube = bpy.data.objects.new('Cube', me_cube)

# ---- transforms, parenting, visibility, modifiers, constraints
ob_cube.location = (0.0, 0.0, 0.0)
ob_cube.lineart.crease_threshold = 0.0

# ---- collection membership
col_collection_1.objects.link(ob_cube)

# ---- scene / render settings (as saved in the file)
scene.frame_start = 1; scene.frame_end = 250; scene.frame_set(35)
scene.render.engine = 'BLENDER_EEVEE_NEXT'
scene.render.image_settings.color_mode = 'RGB'
scene.render.image_settings.compression = 90
scene.render.resolution_percentage = 50
scene.render.dither_intensity = 0.0
scene.render.bake_margin = 2
scene.render.bake_bias = 0.0
scene.cycles.use_denoising = False
scene.cycles.samples = 10
scene.cycles.sampling_pattern = 'TABULATED_SOBOL'
scene.cycles.light_sampling_threshold = 0.0
scene.cycles.use_adaptive_sampling = False
scene.cycles.use_light_tree = False
scene.cycles.blur_glossy = 0.0
scene.cycles.volume_bounces = 1
scene.cycles.pixel_filter_type = 'GAUSSIAN'
scene.cycles.sample_clamp_indirect = 0.0
scene.view_settings.view_transform = 'Standard'
bpy.context.view_layer.update()

# ---- added for rendering (the .blend has no active camera and no usable light): camera, sun
cam_auto = bpy.data.cameras.new('AutoCamera')
cam_auto.lens = 50.0
cam_auto.sensor_width = 36.0
cam_auto.clip_end = 1000.0
ob_auto_camera = bpy.data.objects.new('AutoCamera', cam_auto)
scene.collection.objects.link(ob_auto_camera)
ob_auto_camera.location = (31.2963, -37.5555, 24.8695)
ob_auto_camera.rotation_euler = (1.09748, -7.21219e-08, 0.694738)
scene.camera = ob_auto_camera
light_auto_sun = bpy.data.lights.new('AutoSun', 'SUN')
light_auto_sun.energy = 3.0
light_auto_sun.angle = 0.0523599
ob_auto_sun = bpy.data.objects.new('AutoSun', light_auto_sun)
scene.collection.objects.link(ob_auto_sun)
ob_auto_sun.rotation_euler = (0.872665, 0.174533, 0.523599)
bpy.context.view_layer.update()
